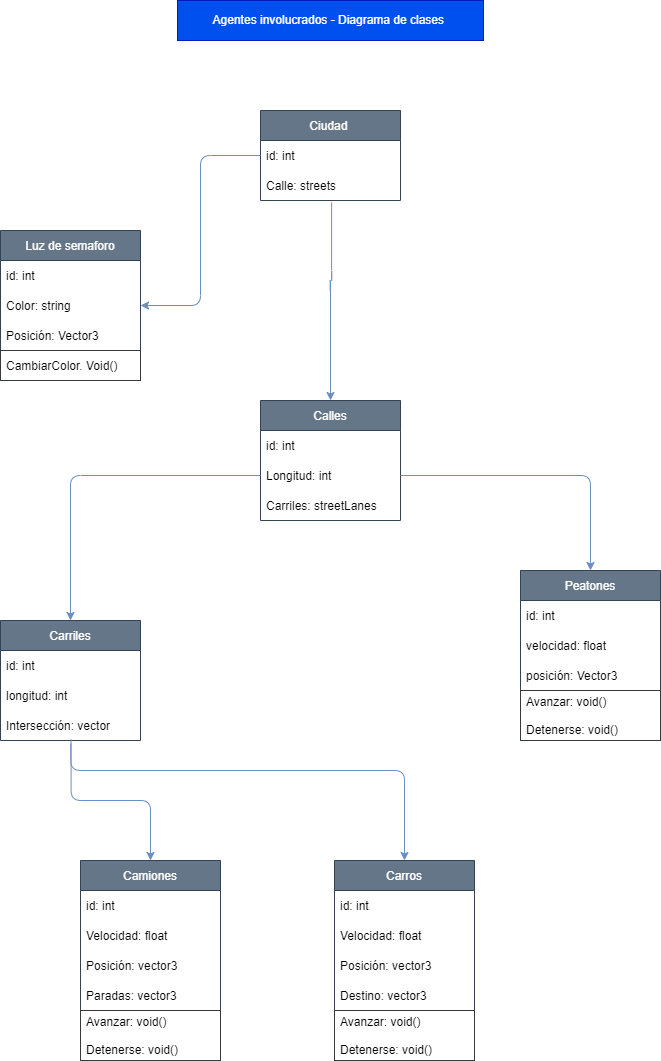

The diagram above was exported from draw.io. Its source (the exported page's mxGraphModel, read from the mxfile embedded in the PNG):
<mxGraphModel dx="1127" dy="500" grid="0" gridSize="10" guides="1" tooltips="1" connect="1" arrows="1" fold="1" page="1" pageScale="1" pageWidth="827" pageHeight="1169" background="#ffffff" math="0" shadow="0">
  <root>
    <mxCell id="0" />
    <mxCell id="1" parent="0" />
    <mxCell id="2" value="Luz de semaforo" style="swimlane;fontStyle=0;childLayout=stackLayout;horizontal=1;startSize=30;horizontalStack=0;resizeParent=1;resizeParentMax=0;resizeLast=0;collapsible=1;marginBottom=0;fillColor=#647687;strokeColor=#314354;fontColor=#ffffff;shadow=0;" parent="1" vertex="1">
      <mxGeometry x="84" y="250" width="140" height="150" as="geometry" />
    </mxCell>
    <mxCell id="3" value="id: int" style="text;strokeColor=none;fillColor=none;align=left;verticalAlign=middle;spacingLeft=4;spacingRight=4;overflow=hidden;points=[[0,0.5],[1,0.5]];portConstraint=eastwest;rotatable=0;fontColor=#000000;" parent="2" vertex="1">
      <mxGeometry y="30" width="140" height="30" as="geometry" />
    </mxCell>
    <mxCell id="4" value="Color: string" style="text;strokeColor=none;fillColor=none;align=left;verticalAlign=middle;spacingLeft=4;spacingRight=4;overflow=hidden;points=[[0,0.5],[1,0.5]];portConstraint=eastwest;rotatable=0;fontColor=#000000;" parent="2" vertex="1">
      <mxGeometry y="60" width="140" height="30" as="geometry" />
    </mxCell>
    <mxCell id="5" value="Posición: Vector3 " style="text;strokeColor=none;fillColor=none;align=left;verticalAlign=middle;spacingLeft=4;spacingRight=4;overflow=hidden;points=[[0,0.5],[1,0.5]];portConstraint=eastwest;rotatable=0;fontColor=#000000;" parent="2" vertex="1">
      <mxGeometry y="90" width="140" height="30" as="geometry" />
    </mxCell>
    <mxCell id="31" value="CambiarColor. Void()" style="text;align=left;verticalAlign=middle;spacingLeft=4;spacingRight=4;overflow=hidden;points=[[0,0.5],[1,0.5]];portConstraint=eastwest;rotatable=0;labelBorderColor=none;strokeColor=#363A3D;fontColor=#000000;" vertex="1" parent="2">
      <mxGeometry y="120" width="140" height="30" as="geometry" />
    </mxCell>
    <mxCell id="49" style="edgeStyle=orthogonalEdgeStyle;html=1;exitX=0.508;exitY=1.064;exitDx=0;exitDy=0;entryX=0.5;entryY=0;entryDx=0;entryDy=0;exitPerimeter=0;strokeColor=#6c8ebf;fontColor=#0C7C7D;fillColor=#dae8fc;gradientColor=#7ea6e0;" edge="1" parent="1" source="8" target="10">
      <mxGeometry relative="1" as="geometry">
        <Array as="points">
          <mxPoint x="415" y="300" />
          <mxPoint x="414" y="300" />
        </Array>
      </mxGeometry>
    </mxCell>
    <mxCell id="6" value="Ciudad " style="swimlane;fontStyle=0;childLayout=stackLayout;horizontal=1;startSize=30;horizontalStack=0;resizeParent=1;resizeParentMax=0;resizeLast=0;collapsible=1;marginBottom=0;fillColor=#647687;shadow=0;strokeColor=#314354;fontColor=#ffffff;" parent="1" vertex="1">
      <mxGeometry x="344" y="130" width="140" height="90" as="geometry" />
    </mxCell>
    <mxCell id="7" value="id: int" style="text;align=left;verticalAlign=middle;spacingLeft=4;spacingRight=4;overflow=hidden;points=[[0,0.5],[1,0.5]];portConstraint=eastwest;rotatable=0;fillColor=none;fontColor=#000000;" parent="6" vertex="1">
      <mxGeometry y="30" width="140" height="30" as="geometry" />
    </mxCell>
    <mxCell id="8" value="Calle: streets" style="text;strokeColor=none;fillColor=none;align=left;verticalAlign=middle;spacingLeft=4;spacingRight=4;overflow=hidden;points=[[0,0.5],[1,0.5]];portConstraint=eastwest;rotatable=0;fontColor=#000000;" parent="6" vertex="1">
      <mxGeometry y="60" width="140" height="30" as="geometry" />
    </mxCell>
    <mxCell id="10" value="Calles" style="swimlane;fontStyle=0;childLayout=stackLayout;horizontal=1;startSize=30;horizontalStack=0;resizeParent=1;resizeParentMax=0;resizeLast=0;collapsible=1;marginBottom=0;fillColor=#647687;strokeColor=#314354;fontColor=#ffffff;shadow=0;" parent="1" vertex="1">
      <mxGeometry x="344" y="420" width="140" height="120" as="geometry" />
    </mxCell>
    <mxCell id="11" value="id: int" style="text;strokeColor=none;fillColor=none;align=left;verticalAlign=middle;spacingLeft=4;spacingRight=4;overflow=hidden;points=[[0,0.5],[1,0.5]];portConstraint=eastwest;rotatable=0;fontColor=#000000;" parent="10" vertex="1">
      <mxGeometry y="30" width="140" height="30" as="geometry" />
    </mxCell>
    <mxCell id="12" value="Longitud: int " style="text;strokeColor=none;fillColor=none;align=left;verticalAlign=middle;spacingLeft=4;spacingRight=4;overflow=hidden;points=[[0,0.5],[1,0.5]];portConstraint=eastwest;rotatable=0;fontColor=#000000;" parent="10" vertex="1">
      <mxGeometry y="60" width="140" height="30" as="geometry" />
    </mxCell>
    <mxCell id="13" value="Carriles: streetLanes" style="text;strokeColor=none;fillColor=none;align=left;verticalAlign=middle;spacingLeft=4;spacingRight=4;overflow=hidden;points=[[0,0.5],[1,0.5]];portConstraint=eastwest;rotatable=0;fontColor=#000000;" parent="10" vertex="1">
      <mxGeometry y="90" width="140" height="30" as="geometry" />
    </mxCell>
    <mxCell id="14" value="Carros" style="swimlane;fontStyle=0;childLayout=stackLayout;horizontal=1;startSize=30;horizontalStack=0;resizeParent=1;resizeParentMax=0;resizeLast=0;collapsible=1;marginBottom=0;fillColor=#647687;strokeColor=#314354;fontColor=#ffffff;shadow=0;" vertex="1" parent="1">
      <mxGeometry x="418" y="880" width="140" height="200" as="geometry" />
    </mxCell>
    <mxCell id="15" value="id: int" style="text;strokeColor=none;fillColor=none;align=left;verticalAlign=middle;spacingLeft=4;spacingRight=4;overflow=hidden;points=[[0,0.5],[1,0.5]];portConstraint=eastwest;rotatable=0;fontColor=#000000;" vertex="1" parent="14">
      <mxGeometry y="30" width="140" height="30" as="geometry" />
    </mxCell>
    <mxCell id="16" value="Velocidad: float " style="text;strokeColor=none;fillColor=none;align=left;verticalAlign=middle;spacingLeft=4;spacingRight=4;overflow=hidden;points=[[0,0.5],[1,0.5]];portConstraint=eastwest;rotatable=0;fontColor=#000000;" vertex="1" parent="14">
      <mxGeometry y="60" width="140" height="30" as="geometry" />
    </mxCell>
    <mxCell id="17" value="Posición: vector3 " style="text;strokeColor=none;fillColor=none;align=left;verticalAlign=middle;spacingLeft=4;spacingRight=4;overflow=hidden;points=[[0,0.5],[1,0.5]];portConstraint=eastwest;rotatable=0;fontColor=#000000;" vertex="1" parent="14">
      <mxGeometry y="90" width="140" height="30" as="geometry" />
    </mxCell>
    <mxCell id="35" value="Destino: vector3 " style="text;strokeColor=none;fillColor=none;align=left;verticalAlign=middle;spacingLeft=4;spacingRight=4;overflow=hidden;points=[[0,0.5],[1,0.5]];portConstraint=eastwest;rotatable=0;fontColor=#000000;" vertex="1" parent="14">
      <mxGeometry y="120" width="140" height="30" as="geometry" />
    </mxCell>
    <mxCell id="37" value="Avanzar: void()&#10;&#10;Detenerse: void()" style="text;strokeColor=#363A3D;fillColor=none;align=left;verticalAlign=middle;spacingLeft=4;spacingRight=4;overflow=hidden;points=[[0,0.5],[1,0.5]];portConstraint=eastwest;rotatable=0;fontColor=#000000;labelBorderColor=none;" vertex="1" parent="14">
      <mxGeometry y="150" width="140" height="50" as="geometry" />
    </mxCell>
    <mxCell id="18" value="Carriles" style="swimlane;fontStyle=0;childLayout=stackLayout;horizontal=1;startSize=30;horizontalStack=0;resizeParent=1;resizeParentMax=0;resizeLast=0;collapsible=1;marginBottom=0;fillColor=#647687;strokeColor=#314354;fontColor=#ffffff;shadow=0;" vertex="1" parent="1">
      <mxGeometry x="84" y="640" width="140" height="120" as="geometry" />
    </mxCell>
    <mxCell id="19" value="id: int" style="text;strokeColor=none;fillColor=none;align=left;verticalAlign=middle;spacingLeft=4;spacingRight=4;overflow=hidden;points=[[0,0.5],[1,0.5]];portConstraint=eastwest;rotatable=0;fontColor=#000000;" vertex="1" parent="18">
      <mxGeometry y="30" width="140" height="30" as="geometry" />
    </mxCell>
    <mxCell id="20" value="longitud: int " style="text;strokeColor=none;fillColor=none;align=left;verticalAlign=middle;spacingLeft=4;spacingRight=4;overflow=hidden;points=[[0,0.5],[1,0.5]];portConstraint=eastwest;rotatable=0;fontColor=#000000;" vertex="1" parent="18">
      <mxGeometry y="60" width="140" height="30" as="geometry" />
    </mxCell>
    <mxCell id="21" value="Intersección: vector" style="text;strokeColor=none;fillColor=none;align=left;verticalAlign=middle;spacingLeft=4;spacingRight=4;overflow=hidden;points=[[0,0.5],[1,0.5]];portConstraint=eastwest;rotatable=0;fontColor=#000000;" vertex="1" parent="18">
      <mxGeometry y="90" width="140" height="30" as="geometry" />
    </mxCell>
    <mxCell id="22" value="Peatones" style="swimlane;fontStyle=0;childLayout=stackLayout;horizontal=1;startSize=30;horizontalStack=0;resizeParent=1;resizeParentMax=0;resizeLast=0;collapsible=1;marginBottom=0;fillColor=#647687;strokeColor=#314354;fontColor=#ffffff;shadow=0;" vertex="1" parent="1">
      <mxGeometry x="604" y="590" width="140" height="170" as="geometry" />
    </mxCell>
    <mxCell id="23" value="id: int" style="text;strokeColor=none;fillColor=none;align=left;verticalAlign=middle;spacingLeft=4;spacingRight=4;overflow=hidden;points=[[0,0.5],[1,0.5]];portConstraint=eastwest;rotatable=0;fontColor=#000000;" vertex="1" parent="22">
      <mxGeometry y="30" width="140" height="30" as="geometry" />
    </mxCell>
    <mxCell id="24" value="velocidad: float" style="text;strokeColor=none;fillColor=none;align=left;verticalAlign=middle;spacingLeft=4;spacingRight=4;overflow=hidden;points=[[0,0.5],[1,0.5]];portConstraint=eastwest;rotatable=0;fontColor=#000000;" vertex="1" parent="22">
      <mxGeometry y="60" width="140" height="30" as="geometry" />
    </mxCell>
    <mxCell id="25" value="posición: Vector3" style="text;strokeColor=none;fillColor=none;align=left;verticalAlign=middle;spacingLeft=4;spacingRight=4;overflow=hidden;points=[[0,0.5],[1,0.5]];portConstraint=eastwest;rotatable=0;fontColor=#000000;" vertex="1" parent="22">
      <mxGeometry y="90" width="140" height="30" as="geometry" />
    </mxCell>
    <mxCell id="33" value="Avanzar: void()&#10;&#10;Detenerse: void()" style="text;strokeColor=#363A3D;fillColor=none;align=left;verticalAlign=middle;spacingLeft=4;spacingRight=4;overflow=hidden;points=[[0,0.5],[1,0.5]];portConstraint=eastwest;rotatable=0;fontColor=#000000;labelBorderColor=none;" vertex="1" parent="22">
      <mxGeometry y="120" width="140" height="50" as="geometry" />
    </mxCell>
    <mxCell id="52" style="edgeStyle=orthogonalEdgeStyle;html=1;exitX=0.504;exitY=0.971;exitDx=0;exitDy=0;entryX=0.5;entryY=0;entryDx=0;entryDy=0;exitPerimeter=0;strokeColor=#6c8ebf;fontColor=#0C7C7D;fillColor=#dae8fc;gradientColor=#7ea6e0;" edge="1" parent="1" source="21" target="38">
      <mxGeometry relative="1" as="geometry" />
    </mxCell>
    <mxCell id="38" value="Camiones" style="swimlane;fontStyle=0;childLayout=stackLayout;horizontal=1;startSize=30;horizontalStack=0;resizeParent=1;resizeParentMax=0;resizeLast=0;collapsible=1;marginBottom=0;fillColor=#647687;strokeColor=#314354;fontColor=#ffffff;shadow=0;" vertex="1" parent="1">
      <mxGeometry x="164" y="880" width="140" height="200" as="geometry" />
    </mxCell>
    <mxCell id="39" value="id: int" style="text;strokeColor=none;fillColor=none;align=left;verticalAlign=middle;spacingLeft=4;spacingRight=4;overflow=hidden;points=[[0,0.5],[1,0.5]];portConstraint=eastwest;rotatable=0;fontColor=#000000;" vertex="1" parent="38">
      <mxGeometry y="30" width="140" height="30" as="geometry" />
    </mxCell>
    <mxCell id="40" value="Velocidad: float " style="text;strokeColor=none;fillColor=none;align=left;verticalAlign=middle;spacingLeft=4;spacingRight=4;overflow=hidden;points=[[0,0.5],[1,0.5]];portConstraint=eastwest;rotatable=0;fontColor=#000000;" vertex="1" parent="38">
      <mxGeometry y="60" width="140" height="30" as="geometry" />
    </mxCell>
    <mxCell id="41" value="Posición: vector3 " style="text;strokeColor=none;fillColor=none;align=left;verticalAlign=middle;spacingLeft=4;spacingRight=4;overflow=hidden;points=[[0,0.5],[1,0.5]];portConstraint=eastwest;rotatable=0;fontColor=#000000;" vertex="1" parent="38">
      <mxGeometry y="90" width="140" height="30" as="geometry" />
    </mxCell>
    <mxCell id="42" value="Paradas: vector3 " style="text;strokeColor=none;fillColor=none;align=left;verticalAlign=middle;spacingLeft=4;spacingRight=4;overflow=hidden;points=[[0,0.5],[1,0.5]];portConstraint=eastwest;rotatable=0;fontColor=#000000;" vertex="1" parent="38">
      <mxGeometry y="120" width="140" height="30" as="geometry" />
    </mxCell>
    <mxCell id="43" value="Avanzar: void()&#10;&#10;Detenerse: void()" style="text;strokeColor=#363A3D;fillColor=none;align=left;verticalAlign=middle;spacingLeft=4;spacingRight=4;overflow=hidden;points=[[0,0.5],[1,0.5]];portConstraint=eastwest;rotatable=0;fontColor=#000000;labelBorderColor=none;" vertex="1" parent="38">
      <mxGeometry y="150" width="140" height="50" as="geometry" />
    </mxCell>
    <mxCell id="45" style="edgeStyle=orthogonalEdgeStyle;html=1;exitX=0;exitY=0.5;exitDx=0;exitDy=0;entryX=1;entryY=0.5;entryDx=0;entryDy=0;fontColor=#0C7C7D;fillColor=#dae8fc;gradientColor=#7ea6e0;strokeColor=#6c8ebf;" edge="1" parent="1" source="7" target="4">
      <mxGeometry relative="1" as="geometry" />
    </mxCell>
    <mxCell id="50" style="edgeStyle=orthogonalEdgeStyle;html=1;exitX=0;exitY=0.5;exitDx=0;exitDy=0;entryX=0.5;entryY=0;entryDx=0;entryDy=0;strokeColor=#6c8ebf;fontColor=#0C7C7D;fillColor=#dae8fc;gradientColor=#7ea6e0;" edge="1" parent="1" source="12" target="18">
      <mxGeometry relative="1" as="geometry" />
    </mxCell>
    <mxCell id="51" style="edgeStyle=orthogonalEdgeStyle;html=1;exitX=1;exitY=0.5;exitDx=0;exitDy=0;entryX=0.5;entryY=0;entryDx=0;entryDy=0;strokeColor=#6c8ebf;fontColor=#0C7C7D;fillColor=#dae8fc;gradientColor=#7ea6e0;" edge="1" parent="1" source="12" target="22">
      <mxGeometry relative="1" as="geometry" />
    </mxCell>
    <mxCell id="53" style="edgeStyle=orthogonalEdgeStyle;html=1;exitX=0.502;exitY=1.107;exitDx=0;exitDy=0;entryX=0.5;entryY=0;entryDx=0;entryDy=0;exitPerimeter=0;strokeColor=#6c8ebf;fontColor=#0C7C7D;fillColor=#dae8fc;gradientColor=#7ea6e0;" edge="1" parent="1" source="21" target="14">
      <mxGeometry relative="1" as="geometry">
        <Array as="points">
          <mxPoint x="154" y="790" />
          <mxPoint x="488" y="790" />
        </Array>
      </mxGeometry>
    </mxCell>
    <mxCell id="54" value="Agentes involucrados - Diagrama de clases&amp;nbsp;" style="rounded=0;whiteSpace=wrap;html=1;labelBorderColor=none;strokeColor=#001DBC;fillColor=#0050ef;fontColor=#ffffff;" vertex="1" parent="1">
      <mxGeometry x="261" y="20" width="306" height="40" as="geometry" />
    </mxCell>
  </root>
</mxGraphModel>